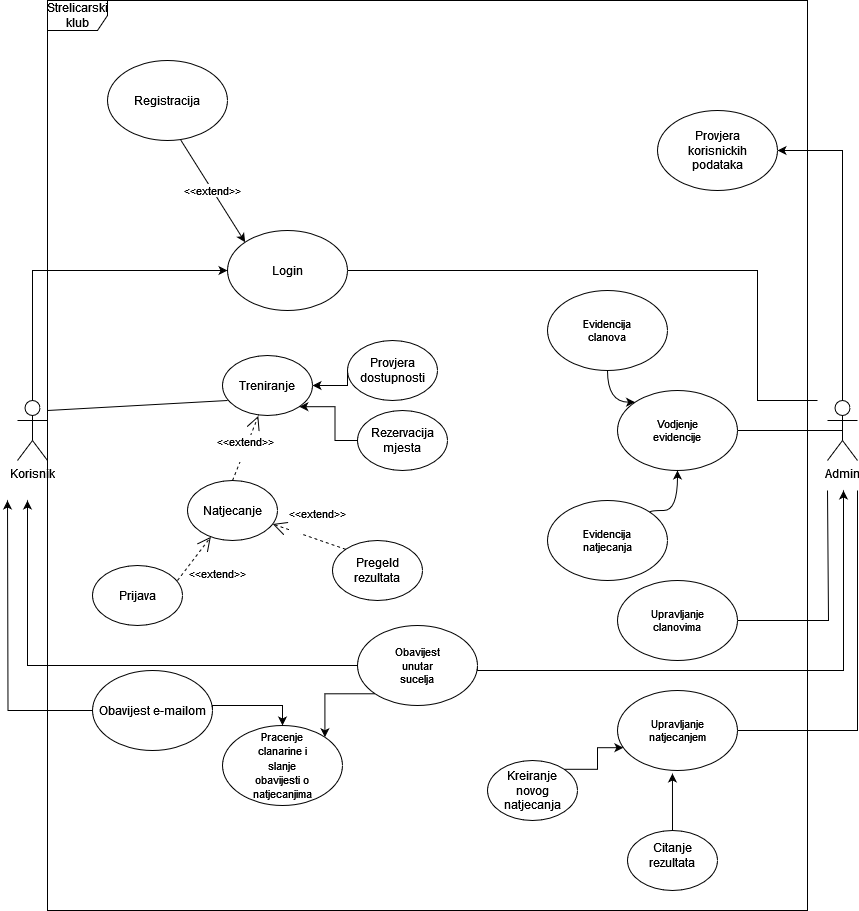

The diagram above was exported from draw.io. Its source (the exported page's mxGraphModel, read from the mxfile embedded in the PNG):
<mxGraphModel dx="1925" dy="1572" grid="1" gridSize="10" guides="1" tooltips="1" connect="1" arrows="1" fold="1" page="1" pageScale="1" pageWidth="850" pageHeight="1100" math="0" shadow="0">
  <root>
    <mxCell id="0" />
    <mxCell id="1" parent="0" />
    <mxCell id="MOiF4y7Alhib1lXg9uSX-14" value="" style="ellipse;whiteSpace=wrap;html=1;" parent="1" vertex="1">
      <mxGeometry x="-290" y="-30" width="120" height="80" as="geometry" />
    </mxCell>
    <mxCell id="MOiF4y7Alhib1lXg9uSX-15" value="" style="ellipse;whiteSpace=wrap;html=1;" parent="1" vertex="1">
      <mxGeometry x="-410" y="-200" width="120" height="80" as="geometry" />
    </mxCell>
    <mxCell id="MOiF4y7Alhib1lXg9uSX-5" value="" style="edgeStyle=orthogonalEdgeStyle;rounded=0;orthogonalLoop=1;jettySize=auto;html=1;exitX=0.5;exitY=0;exitDx=0;exitDy=0;exitPerimeter=0;entryX=0;entryY=0.5;entryDx=0;entryDy=0;" parent="1" source="MOiF4y7Alhib1lXg9uSX-1" edge="1">
      <mxGeometry relative="1" as="geometry">
        <mxPoint x="-290" y="10" as="targetPoint" />
        <Array as="points">
          <mxPoint x="-485" y="10" />
        </Array>
      </mxGeometry>
    </mxCell>
    <mxCell id="MOiF4y7Alhib1lXg9uSX-1" value="&lt;div&gt;Korisnik&lt;/div&gt;&lt;div&gt;&lt;br&gt;&lt;/div&gt;" style="shape=umlActor;verticalLabelPosition=bottom;verticalAlign=top;html=1;outlineConnect=0;" parent="1" vertex="1">
      <mxGeometry x="-500" y="140" width="30" height="60" as="geometry" />
    </mxCell>
    <mxCell id="MOiF4y7Alhib1lXg9uSX-6" value="&lt;div&gt;Login&lt;/div&gt;" style="text;html=1;align=center;verticalAlign=middle;whiteSpace=wrap;rounded=0;" parent="1" vertex="1">
      <mxGeometry x="-260" y="-5" width="60" height="30" as="geometry" />
    </mxCell>
    <mxCell id="MOiF4y7Alhib1lXg9uSX-9" value="" style="endArrow=classic;html=1;rounded=0;exitX=0.61;exitY=0.993;exitDx=0;exitDy=0;entryX=0;entryY=0;entryDx=0;entryDy=0;exitPerimeter=0;" parent="1" source="MOiF4y7Alhib1lXg9uSX-15" edge="1">
      <mxGeometry relative="1" as="geometry">
        <mxPoint x="-333.32000000000016" y="-117.03999999999996" as="sourcePoint" />
        <mxPoint x="-272.42640687119297" y="-18.284271247461902" as="targetPoint" />
      </mxGeometry>
    </mxCell>
    <mxCell id="MOiF4y7Alhib1lXg9uSX-17" value="&lt;div&gt;&amp;lt;&amp;lt;extend&amp;gt;&amp;gt;&lt;/div&gt;" style="edgeLabel;html=1;align=center;verticalAlign=middle;resizable=0;points=[];" parent="MOiF4y7Alhib1lXg9uSX-9" vertex="1" connectable="0">
      <mxGeometry x="-0.0244" relative="1" as="geometry">
        <mxPoint as="offset" />
      </mxGeometry>
    </mxCell>
    <mxCell id="MOiF4y7Alhib1lXg9uSX-11" value="Registracija" style="text;html=1;align=center;verticalAlign=middle;whiteSpace=wrap;rounded=0;" parent="1" vertex="1">
      <mxGeometry x="-380" y="-175" width="60" height="30" as="geometry" />
    </mxCell>
    <mxCell id="MOiF4y7Alhib1lXg9uSX-23" style="edgeStyle=orthogonalEdgeStyle;rounded=0;orthogonalLoop=1;jettySize=auto;html=1;exitX=0.5;exitY=0;exitDx=0;exitDy=0;exitPerimeter=0;entryX=1;entryY=0.5;entryDx=0;entryDy=0;" parent="1" source="MOiF4y7Alhib1lXg9uSX-12" target="MOiF4y7Alhib1lXg9uSX-18" edge="1">
      <mxGeometry relative="1" as="geometry" />
    </mxCell>
    <mxCell id="MOiF4y7Alhib1lXg9uSX-12" value="&lt;div&gt;Admin&lt;/div&gt;&lt;div&gt;&lt;br&gt;&lt;/div&gt;" style="shape=umlActor;verticalLabelPosition=bottom;verticalAlign=top;html=1;outlineConnect=0;" parent="1" vertex="1">
      <mxGeometry x="310" y="140" width="30" height="60" as="geometry" />
    </mxCell>
    <mxCell id="MOiF4y7Alhib1lXg9uSX-18" value="" style="ellipse;whiteSpace=wrap;html=1;" parent="1" vertex="1">
      <mxGeometry x="140" y="-150" width="120" height="80" as="geometry" />
    </mxCell>
    <mxCell id="MOiF4y7Alhib1lXg9uSX-22" value="Provjera korisnickih podataka" style="text;html=1;align=center;verticalAlign=middle;whiteSpace=wrap;rounded=0;" parent="1" vertex="1">
      <mxGeometry x="170" y="-125" width="60" height="30" as="geometry" />
    </mxCell>
    <mxCell id="MOiF4y7Alhib1lXg9uSX-24" value="" style="ellipse;whiteSpace=wrap;html=1;" parent="1" vertex="1">
      <mxGeometry x="100" y="130" width="120" height="80" as="geometry" />
    </mxCell>
    <mxCell id="MOiF4y7Alhib1lXg9uSX-27" value="" style="endArrow=none;html=1;rounded=0;strokeColor=default;align=center;verticalAlign=middle;fontFamily=Helvetica;fontSize=11;fontColor=default;labelBackgroundColor=default;edgeStyle=orthogonalEdgeStyle;entryX=0.5;entryY=0.5;entryDx=0;entryDy=0;entryPerimeter=0;exitX=1;exitY=0.5;exitDx=0;exitDy=0;" parent="1" source="MOiF4y7Alhib1lXg9uSX-24" target="MOiF4y7Alhib1lXg9uSX-12" edge="1">
      <mxGeometry width="50" height="50" relative="1" as="geometry">
        <mxPoint x="90" y="240" as="sourcePoint" />
        <mxPoint x="140" y="190" as="targetPoint" />
      </mxGeometry>
    </mxCell>
    <mxCell id="MOiF4y7Alhib1lXg9uSX-28" value="Vodjenje evidencije" style="text;html=1;align=center;verticalAlign=middle;whiteSpace=wrap;rounded=0;fontFamily=Helvetica;fontSize=11;fontColor=default;labelBackgroundColor=default;" parent="1" vertex="1">
      <mxGeometry x="130" y="155" width="60" height="30" as="geometry" />
    </mxCell>
    <mxCell id="MOiF4y7Alhib1lXg9uSX-29" value="" style="ellipse;whiteSpace=wrap;html=1;fontFamily=Helvetica;fontSize=11;fontColor=default;labelBackgroundColor=default;" parent="1" vertex="1">
      <mxGeometry x="30" y="30" width="120" height="80" as="geometry" />
    </mxCell>
    <mxCell id="MOiF4y7Alhib1lXg9uSX-30" value="&lt;div&gt;Evidencija&lt;/div&gt;&lt;div&gt;clanova&lt;br&gt;&lt;/div&gt;" style="text;html=1;align=center;verticalAlign=middle;whiteSpace=wrap;rounded=0;fontFamily=Helvetica;fontSize=11;fontColor=default;labelBackgroundColor=default;" parent="1" vertex="1">
      <mxGeometry x="60" y="55" width="60" height="30" as="geometry" />
    </mxCell>
    <mxCell id="MOiF4y7Alhib1lXg9uSX-32" value="" style="curved=1;endArrow=classic;html=1;rounded=0;strokeColor=default;align=center;verticalAlign=middle;fontFamily=Helvetica;fontSize=11;fontColor=default;labelBackgroundColor=default;edgeStyle=orthogonalEdgeStyle;exitX=0.5;exitY=1;exitDx=0;exitDy=0;entryX=0;entryY=0;entryDx=0;entryDy=0;" parent="1" source="MOiF4y7Alhib1lXg9uSX-29" target="MOiF4y7Alhib1lXg9uSX-24" edge="1">
      <mxGeometry width="50" height="50" relative="1" as="geometry">
        <mxPoint x="-10" y="280" as="sourcePoint" />
        <mxPoint x="40" y="230" as="targetPoint" />
        <Array as="points">
          <mxPoint x="90" y="142" />
        </Array>
      </mxGeometry>
    </mxCell>
    <mxCell id="MOiF4y7Alhib1lXg9uSX-33" value="" style="ellipse;whiteSpace=wrap;html=1;fontFamily=Helvetica;fontSize=11;fontColor=default;labelBackgroundColor=default;" parent="1" vertex="1">
      <mxGeometry x="30" y="240" width="120" height="80" as="geometry" />
    </mxCell>
    <mxCell id="MOiF4y7Alhib1lXg9uSX-34" value="&lt;div&gt;Evidencija natjecanja&lt;/div&gt;" style="text;html=1;align=center;verticalAlign=middle;whiteSpace=wrap;rounded=0;fontFamily=Helvetica;fontSize=11;fontColor=default;labelBackgroundColor=default;" parent="1" vertex="1">
      <mxGeometry x="60" y="265" width="60" height="30" as="geometry" />
    </mxCell>
    <mxCell id="MOiF4y7Alhib1lXg9uSX-35" value="" style="curved=1;endArrow=classic;html=1;rounded=0;strokeColor=default;align=center;verticalAlign=middle;fontFamily=Helvetica;fontSize=11;fontColor=default;labelBackgroundColor=default;edgeStyle=orthogonalEdgeStyle;entryX=0.5;entryY=1;entryDx=0;entryDy=0;exitX=1;exitY=0;exitDx=0;exitDy=0;" parent="1" source="MOiF4y7Alhib1lXg9uSX-33" target="MOiF4y7Alhib1lXg9uSX-24" edge="1">
      <mxGeometry width="50" height="50" relative="1" as="geometry">
        <mxPoint x="130" y="270" as="sourcePoint" />
        <mxPoint x="160" y="240" as="targetPoint" />
        <Array as="points">
          <mxPoint x="132" y="250" />
          <mxPoint x="160" y="250" />
        </Array>
      </mxGeometry>
    </mxCell>
    <mxCell id="MOiF4y7Alhib1lXg9uSX-36" value="" style="ellipse;whiteSpace=wrap;html=1;fontFamily=Helvetica;fontSize=11;fontColor=default;labelBackgroundColor=default;" parent="1" vertex="1">
      <mxGeometry x="100" y="320" width="120" height="80" as="geometry" />
    </mxCell>
    <mxCell id="MOiF4y7Alhib1lXg9uSX-37" value="" style="ellipse;whiteSpace=wrap;html=1;fontFamily=Helvetica;fontSize=11;fontColor=default;labelBackgroundColor=default;" parent="1" vertex="1">
      <mxGeometry x="100" y="430" width="120" height="80" as="geometry" />
    </mxCell>
    <mxCell id="MOiF4y7Alhib1lXg9uSX-39" value="Upravljanje clanovima" style="text;html=1;align=center;verticalAlign=middle;whiteSpace=wrap;rounded=0;fontFamily=Helvetica;fontSize=11;fontColor=default;labelBackgroundColor=default;" parent="1" vertex="1">
      <mxGeometry x="130" y="345" width="60" height="30" as="geometry" />
    </mxCell>
    <mxCell id="MOiF4y7Alhib1lXg9uSX-40" value="Upravljanje natjecanjem" style="text;html=1;align=center;verticalAlign=middle;whiteSpace=wrap;rounded=0;fontFamily=Helvetica;fontSize=11;fontColor=default;labelBackgroundColor=default;" parent="1" vertex="1">
      <mxGeometry x="130" y="455" width="60" height="30" as="geometry" />
    </mxCell>
    <mxCell id="MOiF4y7Alhib1lXg9uSX-41" value="" style="endArrow=none;html=1;rounded=0;strokeColor=default;align=center;verticalAlign=middle;fontFamily=Helvetica;fontSize=11;fontColor=default;labelBackgroundColor=default;edgeStyle=orthogonalEdgeStyle;exitX=1;exitY=0.5;exitDx=0;exitDy=0;" parent="1" source="MOiF4y7Alhib1lXg9uSX-36" edge="1">
      <mxGeometry width="50" height="50" relative="1" as="geometry">
        <mxPoint x="220" y="380" as="sourcePoint" />
        <mxPoint x="310" y="230" as="targetPoint" />
        <Array as="points">
          <mxPoint x="311" y="360" />
          <mxPoint x="311" y="230" />
        </Array>
      </mxGeometry>
    </mxCell>
    <mxCell id="MOiF4y7Alhib1lXg9uSX-43" value="" style="endArrow=none;html=1;rounded=0;strokeColor=default;align=center;verticalAlign=middle;fontFamily=Helvetica;fontSize=11;fontColor=default;labelBackgroundColor=default;edgeStyle=orthogonalEdgeStyle;entryX=1;entryY=1;entryDx=0;entryDy=0;entryPerimeter=0;" parent="1" edge="1">
      <mxGeometry width="50" height="50" relative="1" as="geometry">
        <mxPoint x="220" y="470" as="sourcePoint" />
        <mxPoint x="339.9999999999998" y="230" as="targetPoint" />
        <Array as="points">
          <mxPoint x="220" y="470" />
          <mxPoint x="340" y="470" />
        </Array>
      </mxGeometry>
    </mxCell>
    <mxCell id="MOiF4y7Alhib1lXg9uSX-45" value="" style="endArrow=none;html=1;rounded=0;strokeColor=default;align=center;verticalAlign=middle;fontFamily=Helvetica;fontSize=11;fontColor=default;labelBackgroundColor=default;edgeStyle=orthogonalEdgeStyle;exitX=1;exitY=0.5;exitDx=0;exitDy=0;" parent="1" source="MOiF4y7Alhib1lXg9uSX-14" edge="1">
      <mxGeometry width="50" height="50" relative="1" as="geometry">
        <mxPoint x="-100" y="20" as="sourcePoint" />
        <mxPoint x="300" y="140" as="targetPoint" />
        <Array as="points">
          <mxPoint x="240" y="10" />
          <mxPoint x="240" y="140" />
        </Array>
      </mxGeometry>
    </mxCell>
    <mxCell id="MOiF4y7Alhib1lXg9uSX-49" style="edgeStyle=orthogonalEdgeStyle;rounded=0;orthogonalLoop=1;jettySize=auto;html=1;exitX=1;exitY=0.5;exitDx=0;exitDy=0;strokeColor=default;align=center;verticalAlign=middle;fontFamily=Helvetica;fontSize=11;fontColor=default;labelBackgroundColor=default;endArrow=classic;" parent="1" source="MOiF4y7Alhib1lXg9uSX-46" edge="1">
      <mxGeometry relative="1" as="geometry">
        <mxPoint x="326" y="229.99" as="targetPoint" />
        <mxPoint x="-39.99999999999727" y="384.99" as="sourcePoint" />
        <Array as="points">
          <mxPoint x="-40" y="410" />
          <mxPoint x="326" y="410" />
        </Array>
      </mxGeometry>
    </mxCell>
    <mxCell id="MNVYxufzvxcpduQ5mvrB-23" style="edgeStyle=orthogonalEdgeStyle;rounded=0;orthogonalLoop=1;jettySize=auto;html=1;exitX=0;exitY=1;exitDx=0;exitDy=0;entryX=1;entryY=0;entryDx=0;entryDy=0;" edge="1" parent="1" source="MOiF4y7Alhib1lXg9uSX-46" target="MNVYxufzvxcpduQ5mvrB-21">
      <mxGeometry relative="1" as="geometry" />
    </mxCell>
    <mxCell id="MOiF4y7Alhib1lXg9uSX-46" value="" style="ellipse;whiteSpace=wrap;html=1;fontFamily=Helvetica;fontSize=11;fontColor=default;labelBackgroundColor=default;" parent="1" vertex="1">
      <mxGeometry x="-160" y="365" width="120" height="80" as="geometry" />
    </mxCell>
    <mxCell id="MOiF4y7Alhib1lXg9uSX-47" value="Obavijest unutar sucelja" style="text;html=1;align=center;verticalAlign=middle;whiteSpace=wrap;rounded=0;fontFamily=Helvetica;fontSize=11;fontColor=default;labelBackgroundColor=default;" parent="1" vertex="1">
      <mxGeometry x="-130" y="390" width="60" height="30" as="geometry" />
    </mxCell>
    <mxCell id="MOiF4y7Alhib1lXg9uSX-48" value="" style="endArrow=classic;html=1;rounded=0;strokeColor=default;align=center;verticalAlign=middle;fontFamily=Helvetica;fontSize=11;fontColor=default;labelBackgroundColor=default;edgeStyle=orthogonalEdgeStyle;exitX=0;exitY=0.5;exitDx=0;exitDy=0;" parent="1" source="MOiF4y7Alhib1lXg9uSX-46" edge="1">
      <mxGeometry width="50" height="50" relative="1" as="geometry">
        <mxPoint x="-180.00000000000045" y="405" as="sourcePoint" />
        <mxPoint x="-490" y="240" as="targetPoint" />
        <Array as="points">
          <mxPoint x="-490" y="405" />
        </Array>
      </mxGeometry>
    </mxCell>
    <mxCell id="MNVYxufzvxcpduQ5mvrB-1" value="" style="ellipse;whiteSpace=wrap;html=1;" vertex="1" parent="1">
      <mxGeometry x="-295" y="95" width="90" height="60" as="geometry" />
    </mxCell>
    <mxCell id="MNVYxufzvxcpduQ5mvrB-3" value="Treniranje" style="text;html=1;align=center;verticalAlign=middle;whiteSpace=wrap;rounded=0;" vertex="1" parent="1">
      <mxGeometry x="-280" y="110" width="60" height="30" as="geometry" />
    </mxCell>
    <mxCell id="MNVYxufzvxcpduQ5mvrB-6" style="edgeStyle=orthogonalEdgeStyle;rounded=0;orthogonalLoop=1;jettySize=auto;html=1;exitX=0;exitY=0.5;exitDx=0;exitDy=0;entryX=1;entryY=0.5;entryDx=0;entryDy=0;" edge="1" parent="1" source="MNVYxufzvxcpduQ5mvrB-4" target="MNVYxufzvxcpduQ5mvrB-1">
      <mxGeometry relative="1" as="geometry">
        <Array as="points">
          <mxPoint x="-170" y="125" />
        </Array>
      </mxGeometry>
    </mxCell>
    <mxCell id="MNVYxufzvxcpduQ5mvrB-4" value="" style="ellipse;whiteSpace=wrap;html=1;" vertex="1" parent="1">
      <mxGeometry x="-170" y="80" width="90" height="60" as="geometry" />
    </mxCell>
    <mxCell id="MNVYxufzvxcpduQ5mvrB-7" value="Provjera dostupnosti" style="text;html=1;align=center;verticalAlign=middle;whiteSpace=wrap;rounded=0;" vertex="1" parent="1">
      <mxGeometry x="-155" y="95" width="60" height="30" as="geometry" />
    </mxCell>
    <mxCell id="MNVYxufzvxcpduQ5mvrB-11" style="edgeStyle=orthogonalEdgeStyle;rounded=0;orthogonalLoop=1;jettySize=auto;html=1;exitX=0;exitY=0.5;exitDx=0;exitDy=0;entryX=1;entryY=1;entryDx=0;entryDy=0;" edge="1" parent="1" source="MNVYxufzvxcpduQ5mvrB-9" target="MNVYxufzvxcpduQ5mvrB-1">
      <mxGeometry relative="1" as="geometry" />
    </mxCell>
    <mxCell id="MNVYxufzvxcpduQ5mvrB-9" value="" style="ellipse;whiteSpace=wrap;html=1;" vertex="1" parent="1">
      <mxGeometry x="-160" y="150" width="90" height="60" as="geometry" />
    </mxCell>
    <mxCell id="MNVYxufzvxcpduQ5mvrB-10" value="Rezervacija mjesta" style="text;html=1;align=center;verticalAlign=middle;whiteSpace=wrap;rounded=0;" vertex="1" parent="1">
      <mxGeometry x="-145" y="165" width="60" height="30" as="geometry" />
    </mxCell>
    <mxCell id="MNVYxufzvxcpduQ5mvrB-13" value="" style="endArrow=none;html=1;rounded=0;entryX=0.056;entryY=0.75;entryDx=0;entryDy=0;entryPerimeter=0;" edge="1" parent="1" target="MNVYxufzvxcpduQ5mvrB-1">
      <mxGeometry width="50" height="50" relative="1" as="geometry">
        <mxPoint x="-470" y="150.00260869565224" as="sourcePoint" />
        <mxPoint x="-370" y="115.22" as="targetPoint" />
      </mxGeometry>
    </mxCell>
    <mxCell id="MNVYxufzvxcpduQ5mvrB-15" value="" style="ellipse;whiteSpace=wrap;html=1;" vertex="1" parent="1">
      <mxGeometry x="-30" y="500" width="90" height="60" as="geometry" />
    </mxCell>
    <mxCell id="MNVYxufzvxcpduQ5mvrB-16" value="" style="ellipse;whiteSpace=wrap;html=1;" vertex="1" parent="1">
      <mxGeometry x="110" y="570" width="90" height="60" as="geometry" />
    </mxCell>
    <mxCell id="MNVYxufzvxcpduQ5mvrB-17" style="edgeStyle=orthogonalEdgeStyle;rounded=0;orthogonalLoop=1;jettySize=auto;html=1;exitX=1;exitY=0;exitDx=0;exitDy=0;entryX=0.049;entryY=0.715;entryDx=0;entryDy=0;entryPerimeter=0;" edge="1" parent="1" source="MNVYxufzvxcpduQ5mvrB-15" target="MOiF4y7Alhib1lXg9uSX-37">
      <mxGeometry relative="1" as="geometry" />
    </mxCell>
    <mxCell id="MNVYxufzvxcpduQ5mvrB-18" style="edgeStyle=orthogonalEdgeStyle;rounded=0;orthogonalLoop=1;jettySize=auto;html=1;exitX=0.5;exitY=0;exitDx=0;exitDy=0;entryX=0.458;entryY=1.037;entryDx=0;entryDy=0;entryPerimeter=0;" edge="1" parent="1" source="MNVYxufzvxcpduQ5mvrB-16" target="MOiF4y7Alhib1lXg9uSX-37">
      <mxGeometry relative="1" as="geometry" />
    </mxCell>
    <mxCell id="MNVYxufzvxcpduQ5mvrB-19" value="Kreiranje novog natjecanja" style="text;html=1;align=center;verticalAlign=middle;whiteSpace=wrap;rounded=0;" vertex="1" parent="1">
      <mxGeometry x="-15" y="515" width="60" height="30" as="geometry" />
    </mxCell>
    <mxCell id="MNVYxufzvxcpduQ5mvrB-20" value="Citanje rezultata" style="text;html=1;align=center;verticalAlign=middle;whiteSpace=wrap;rounded=0;" vertex="1" parent="1">
      <mxGeometry x="125" y="580" width="60" height="30" as="geometry" />
    </mxCell>
    <mxCell id="MNVYxufzvxcpduQ5mvrB-21" value="" style="ellipse;whiteSpace=wrap;html=1;" vertex="1" parent="1">
      <mxGeometry x="-295" y="465" width="120" height="80" as="geometry" />
    </mxCell>
    <mxCell id="MNVYxufzvxcpduQ5mvrB-22" value="&lt;font style=&quot;font-size: 11px;&quot;&gt;Pracenje clanarine i slanje obavijesti o natjecanjima&lt;/font&gt;" style="text;html=1;align=center;verticalAlign=middle;whiteSpace=wrap;rounded=0;" vertex="1" parent="1">
      <mxGeometry x="-265" y="490" width="60" height="30" as="geometry" />
    </mxCell>
    <mxCell id="MNVYxufzvxcpduQ5mvrB-25" style="edgeStyle=orthogonalEdgeStyle;rounded=0;orthogonalLoop=1;jettySize=auto;html=1;exitX=1;exitY=0.5;exitDx=0;exitDy=0;entryX=0.5;entryY=0;entryDx=0;entryDy=0;" edge="1" parent="1" source="MNVYxufzvxcpduQ5mvrB-24" target="MNVYxufzvxcpduQ5mvrB-21">
      <mxGeometry relative="1" as="geometry">
        <Array as="points">
          <mxPoint x="-305" y="445" />
          <mxPoint x="-235" y="445" />
        </Array>
      </mxGeometry>
    </mxCell>
    <mxCell id="MNVYxufzvxcpduQ5mvrB-27" style="edgeStyle=orthogonalEdgeStyle;rounded=0;orthogonalLoop=1;jettySize=auto;html=1;exitX=0;exitY=0.5;exitDx=0;exitDy=0;" edge="1" parent="1" source="MNVYxufzvxcpduQ5mvrB-24">
      <mxGeometry relative="1" as="geometry">
        <mxPoint x="-510" y="240.00000000000023" as="targetPoint" />
      </mxGeometry>
    </mxCell>
    <mxCell id="MNVYxufzvxcpduQ5mvrB-24" value="Obavijest e-mailom" style="ellipse;whiteSpace=wrap;html=1;" vertex="1" parent="1">
      <mxGeometry x="-425" y="410" width="120" height="80" as="geometry" />
    </mxCell>
    <mxCell id="MNVYxufzvxcpduQ5mvrB-29" value="Natjecanje" style="ellipse;whiteSpace=wrap;html=1;" vertex="1" parent="1">
      <mxGeometry x="-330" y="220" width="90" height="60" as="geometry" />
    </mxCell>
    <mxCell id="MNVYxufzvxcpduQ5mvrB-30" value="Prijava" style="ellipse;whiteSpace=wrap;html=1;" vertex="1" parent="1">
      <mxGeometry x="-425" y="305" width="90" height="60" as="geometry" />
    </mxCell>
    <mxCell id="MNVYxufzvxcpduQ5mvrB-31" value="Pregeld rezultata" style="ellipse;whiteSpace=wrap;html=1;" vertex="1" parent="1">
      <mxGeometry x="-185" y="280" width="90" height="60" as="geometry" />
    </mxCell>
    <mxCell id="MNVYxufzvxcpduQ5mvrB-36" value="&lt;div&gt;&amp;lt;&amp;lt;extend&amp;gt;&amp;gt;&lt;/div&gt;&lt;div&gt;&lt;br&gt;&lt;/div&gt;" style="endArrow=open;endSize=12;dashed=1;html=1;rounded=0;entryX=0.398;entryY=1.008;entryDx=0;entryDy=0;entryPerimeter=0;exitX=0.5;exitY=0;exitDx=0;exitDy=0;" edge="1" parent="1" source="MNVYxufzvxcpduQ5mvrB-29" target="MNVYxufzvxcpduQ5mvrB-1">
      <mxGeometry width="160" relative="1" as="geometry">
        <mxPoint x="-410" y="185" as="sourcePoint" />
        <mxPoint x="-250" y="185" as="targetPoint" />
      </mxGeometry>
    </mxCell>
    <mxCell id="MNVYxufzvxcpduQ5mvrB-39" value="&lt;div&gt;&amp;lt;&amp;lt;extend&amp;gt;&amp;gt;&lt;/div&gt;&lt;div&gt;&lt;br&gt;&lt;/div&gt;" style="endArrow=open;endSize=12;dashed=1;html=1;rounded=0;exitX=0;exitY=0;exitDx=0;exitDy=0;" edge="1" parent="1" source="MNVYxufzvxcpduQ5mvrB-31" target="MNVYxufzvxcpduQ5mvrB-29">
      <mxGeometry x="-0.0685" y="-18" width="160" relative="1" as="geometry">
        <mxPoint x="-265" y="240" as="sourcePoint" />
        <mxPoint x="-239" y="175" as="targetPoint" />
        <Array as="points" />
        <mxPoint as="offset" />
      </mxGeometry>
    </mxCell>
    <mxCell id="MNVYxufzvxcpduQ5mvrB-40" value="&lt;div&gt;&amp;lt;&amp;lt;extend&amp;gt;&amp;gt;&lt;/div&gt;&lt;div&gt;&lt;br&gt;&lt;/div&gt;" style="endArrow=open;endSize=12;dashed=1;html=1;rounded=0;entryX=0.259;entryY=0.939;entryDx=0;entryDy=0;entryPerimeter=0;exitX=0.944;exitY=0.25;exitDx=0;exitDy=0;exitPerimeter=0;" edge="1" parent="1" source="MNVYxufzvxcpduQ5mvrB-30" target="MNVYxufzvxcpduQ5mvrB-29">
      <mxGeometry x="-0.1152" y="-32" width="160" relative="1" as="geometry">
        <mxPoint x="-255" y="250" as="sourcePoint" />
        <mxPoint x="-229" y="185" as="targetPoint" />
        <mxPoint as="offset" />
      </mxGeometry>
    </mxCell>
    <mxCell id="MNVYxufzvxcpduQ5mvrB-43" value="Strelicarski klub" style="shape=umlFrame;whiteSpace=wrap;html=1;pointerEvents=0;" vertex="1" parent="1">
      <mxGeometry x="-470" y="-260" width="760" height="910" as="geometry" />
    </mxCell>
  </root>
</mxGraphModel>